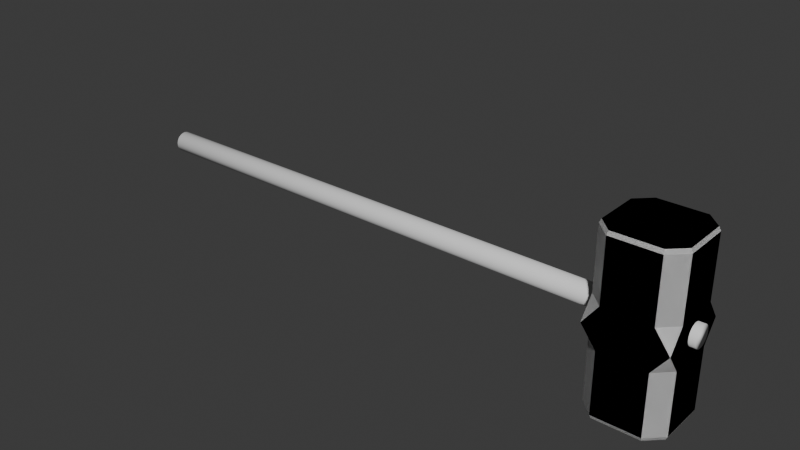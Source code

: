 # Source: sledgehammer.blend  (saved by Blender 4.0.36; exported with 4.5.12 LTS)
import bpy
from mathutils import Matrix  # noqa: F401  (used for matrix-valued properties, if any)

bpy.ops.wm.read_factory_settings(use_empty=True)
scene = bpy.context.scene
scene.name = 'Scene'

# ---- collections
col_collection = bpy.data.collections.new('Collection'); scene.collection.children.link(col_collection)

# ---- materials (node trees are filled in below, after node groups)
mat_material = bpy.data.materials.new('Material')
mat_material.alpha_threshold = 0.0
mat_material.use_transparent_shadow = False
mat_material.roughness = 0.5
mat_material.line_color = (0.0, 0.0, 0.0, 1.0)

# ---- material node trees
mat_material.use_nodes = True; mat_material.node_tree.nodes.clear()
_N = mat_material.node_tree.nodes; _L = mat_material.node_tree.links
n0 = _N.new('ShaderNodeOutputMaterial'); n0.name = 'Material Output'; n0.location = (300, 300)
n1 = _N.new('ShaderNodeBsdfPrincipled'); n1.name = 'Principled BSDF'; n1.location = (10, 300)
n1.inputs[3].default_value = 1.45
_L.new(n1.outputs[0], n0.inputs[0])
n0.is_active_output = True

# ---- world
world_world = bpy.data.worlds.new('World'); scene.world = world_world
world_world.use_nodes = True; world_world.node_tree.nodes.clear()
_N = world_world.node_tree.nodes; _L = world_world.node_tree.links
n0 = _N.new('ShaderNodeOutputWorld'); n0.name = 'World Output'; n0.location = (300, 300)
n1 = _N.new('ShaderNodeBackground'); n1.name = 'Background'; n1.location = (10, 300)
n1.inputs[0].default_value = (0.05088, 0.05088, 0.05088, 1.0)
_L.new(n1.outputs[0], n0.inputs[0])
n0.is_active_output = True
world_world.color = (0.05088, 0.05088, 0.05088)
world_world.use_sun_shadow = False
world_world.sun_shadow_jitter_overblur = 0.0

# ---- meshes
me_cube = bpy.data.meshes.new('Cube')
me_cube.from_pydata([(1.0, 1.0, 0.0), (-1.0, -1.0, 0.0), (1.0, -1.0, 0.0), (-1.0, 1.0, 0.0), (0.6092, 1.0, 0.2374), (1.0, 0.6092, 0.2374), (1.0, 1.0, 5.001e-05), (-0.6092, -1.0, 0.2374), (-1.0, -0.6092, 0.2374), (-1.0, -1.0, 5.001e-05), (1.0, -0.6092, 0.2374), (0.6092, -1.0, 0.2374), (1.0, -1.0, 5.001e-05), (-1.0, 0.6092, 0.2374), (-0.6092, 1.0, 0.2374), (-1.0, 1.0, 5.001e-05), (0.9561, 0.591, 1.0), (1.0, 0.6092, 0.9561), (0.591, 0.9561, 1.0), (0.6092, 1.0, 0.9561), (0.591, -0.9561, 1.0), (0.6092, -1.0, 0.9561), (0.9561, -0.591, 1.0), (1.0, -0.6092, 0.9561), (-0.591, 0.9561, 1.0), (-0.6092, 1.0, 0.9561), (-0.9561, 0.591, 1.0), (-1.0, 0.6092, 0.9561), (-0.9561, -0.591, 1.0), (-1.0, -0.6092, 0.9561), (-0.591, -0.9561, 1.0), (-0.6092, -1.0, 0.9561)], [], [(21, 11, 10, 23), (13, 27, 25, 14), (15, 14, 4, 6, 0, 3), (14, 25, 19, 4), (7, 31, 29, 8), (6, 5, 10, 12, 2, 0), (12, 11, 7, 9, 1, 2), (9, 8, 13, 15, 3, 1), (4, 5, 6), (7, 8, 9), (10, 11, 12), (13, 14, 15), (5, 17, 23, 10), (11, 21, 31, 7), (8, 29, 27, 13), (16, 18, 24, 26, 28, 30, 20, 22), (18, 16, 17, 19), (22, 20, 21, 23), (26, 24, 25, 27), (30, 28, 29, 31), (16, 22, 23, 17), (19, 25, 24, 18), (27, 29, 28, 26), (31, 21, 20, 30), (4, 19, 17, 5)])
_uv = me_cube.uv_layers.new(name='UVMap')
_uv.uv.foreach_set('vector', [0.6195, 0.7988, 0.5297, 0.7988, 0.5297, 0.7012, 0.6195, 0.7012, 0.5297, 0.2012, 0.6195, 0.2012, 0.6195, 0.2988, 0.5297, 0.2988, 0.5, 0.25, 0.5297, 0.2988, 0.5297, 0.4512, 0.5, 0.5, 0.5, 0.5, 0.5, 0.25, 0.5297, 0.2988, 0.6195, 0.2988, 0.6195, 0.4512, 0.5297, 0.4512, 0.5297, 0.0, 0.6195, 0.0, 0.6195, 0.04885, 0.5297, 0.04885, 0.5, 0.5, 0.5297, 0.5488, 0.5297, 0.7012, 0.5, 0.75, 0.5, 0.75, 0.5, 0.5, 0.5, 0.75, 0.5297, 0.7988, 0.5297, 0.9512, 0.5, 1.0, 0.5, 1.0, 0.5, 0.75, 0.5, 0.0, 0.5297, 0.04885, 0.5297, 0.2012, 0.5, 0.25, 0.5, 0.25, 0.5, 0.0, 0.5297, 0.4512, 0.5297, 0.5, 0.5, 0.5, 0.5297, 0.0, 0.5297, 0.04885, 0.5, 0.0, 0.5297, 0.7012, 0.5297, 0.75, 0.5, 0.75, 0.5297, 0.2012, 0.5297, 0.25, 0.5, 0.25, 0.5297, 0.5488, 0.6195, 0.5488, 0.6195, 0.7012, 0.5297, 0.7012, 0.5297, 0.7988, 0.6195, 0.7988, 0.6195, 0.9512, 0.5297, 0.9512, 0.5297, 0.04885, 0.6195, 0.04885, 0.6195, 0.2012, 0.5297, 0.2012, 0.6305, 0.5511, 0.6761, 0.5055, 0.8239, 0.5055, 0.8695, 0.5511, 0.8695, 0.6989, 0.8239, 0.7445, 0.6761, 0.7445, 0.6305, 0.6989, 0.6761, 0.5055, 0.6305, 0.5511, 0.625, 0.5488, 0.6738, 0.5, 0.6305, 0.6989, 0.6761, 0.7445, 0.6738, 0.75, 0.625, 0.7012, 0.8695, 0.5511, 0.8239, 0.5055, 0.8262, 0.5, 0.875, 0.5488, 0.8239, 0.7445, 0.8695, 0.6989, 0.875, 0.7012, 0.8262, 0.75, 0.6305, 0.5511, 0.6305, 0.6989, 0.6195, 0.7012, 0.6195, 0.5488, 0.6738, 0.5, 0.8262, 0.5, 0.8239, 0.5055, 0.6761, 0.5055, 0.875, 0.5488, 0.875, 0.7012, 0.8695, 0.6989, 0.8695, 0.5511, 0.8262, 0.75, 0.6738, 0.75, 0.6761, 0.7445, 0.8239, 0.7445, 0.5297, 0.4512, 0.6195, 0.4512, 0.6195, 0.5488, 0.5297, 0.5488])
me_cube.materials.append(mat_material)
me_cube.use_mirror_vertex_groups = False
me_cube.update()
me_cylinder = bpy.data.meshes.new('Cylinder')
me_cylinder.from_pydata([(-1.497e-29, 0.1079, -1.618), (1.497e-29, 0.1079, 1.618), (0.02105, 0.1058, -1.618), (0.02105, 0.1058, 1.618), (0.04129, 0.09967, -1.618), (0.04129, 0.09967, 1.618), (0.05994, 0.0897, -1.618), (0.05994, 0.0897, 1.618), (0.07629, 0.07629, -1.618), (0.07629, 0.07629, 1.618), (0.0897, 0.05994, -1.618), (0.0897, 0.05994, 1.618), (0.09967, 0.04129, -1.618), (0.09967, 0.04129, 1.618), (0.1058, 0.02105, -1.618), (0.1058, 0.02105, 1.618), (0.1079, 0.0, -1.618), (0.1079, 0.0, 1.618), (0.1058, -0.02105, -1.618), (0.1058, -0.02105, 1.618), (0.09967, -0.04129, -1.618), (0.09967, -0.04129, 1.618), (0.0897, -0.05994, -1.618), (0.0897, -0.05994, 1.618), (0.07629, -0.07629, -1.618), (0.07629, -0.07629, 1.618), (0.05994, -0.0897, -1.618), (0.05994, -0.0897, 1.618), (0.04129, -0.09967, -1.618), (0.04129, -0.09967, 1.618), (0.02105, -0.1058, -1.618), (0.02105, -0.1058, 1.618), (-1.497e-29, -0.1079, -1.618), (1.497e-29, -0.1079, 1.618), (-0.02105, -0.1058, -1.618), (-0.02105, -0.1058, 1.618), (-0.04129, -0.09967, -1.618), (-0.04129, -0.09967, 1.618), (-0.05994, -0.0897, -1.618), (-0.05994, -0.0897, 1.618), (-0.07629, -0.07629, -1.618), (-0.07629, -0.07629, 1.618), (-0.0897, -0.05994, -1.618), (-0.0897, -0.05994, 1.618), (-0.09967, -0.04129, -1.618), (-0.09967, -0.04129, 1.618), (-0.1058, -0.02105, -1.618), (-0.1058, -0.02105, 1.618), (-0.1079, 0.0, -1.618), (-0.1079, 0.0, 1.618), (-0.1058, 0.02105, -1.618), (-0.1058, 0.02105, 1.618), (-0.09967, 0.04129, -1.618), (-0.09967, 0.04129, 1.618), (-0.0897, 0.05994, -1.618), (-0.0897, 0.05994, 1.618), (-0.07629, 0.07629, -1.618), (-0.07629, 0.07629, 1.618), (-0.05994, 0.0897, -1.618), (-0.05994, 0.0897, 1.618), (-0.04129, 0.09967, -1.618), (-0.04129, 0.09967, 1.618), (-0.02105, 0.1058, -1.618), (-0.02105, 0.1058, 1.618)], [], [(0, 1, 3, 2), (2, 3, 5, 4), (4, 5, 7, 6), (6, 7, 9, 8), (8, 9, 11, 10), (10, 11, 13, 12), (12, 13, 15, 14), (14, 15, 17, 16), (16, 17, 19, 18), (18, 19, 21, 20), (20, 21, 23, 22), (22, 23, 25, 24), (24, 25, 27, 26), (26, 27, 29, 28), (28, 29, 31, 30), (30, 31, 33, 32), (32, 33, 35, 34), (34, 35, 37, 36), (36, 37, 39, 38), (38, 39, 41, 40), (40, 41, 43, 42), (42, 43, 45, 44), (44, 45, 47, 46), (46, 47, 49, 48), (48, 49, 51, 50), (50, 51, 53, 52), (52, 53, 55, 54), (54, 55, 57, 56), (56, 57, 59, 58), (58, 59, 61, 60), (3, 1, 63, 61, 59, 57, 55, 53, 51, 49, 47, 45, 43, 41, 39, 37, 35, 33, 31, 29, 27, 25, 23, 21, 19, 17, 15, 13, 11, 9, 7, 5), (60, 61, 63, 62), (62, 63, 1, 0), (0, 2, 4, 6, 8, 10, 12, 14, 16, 18, 20, 22, 24, 26, 28, 30, 32, 34, 36, 38, 40, 42, 44, 46, 48, 50, 52, 54, 56, 58, 60, 62)])
me_cylinder.polygons.foreach_set('use_smooth', [True] * 34)
_uv = me_cylinder.uv_layers.new(name='UVMap')
_uv.uv.foreach_set('vector', [1.0, 0.5, 1.0, 1.0, 0.9688, 1.0, 0.9688, 0.5, 0.9688, 0.5, 0.9688, 1.0, 0.9375, 1.0, 0.9375, 0.5, 0.9375, 0.5, 0.9375, 1.0, 0.9062, 1.0, 0.9062, 0.5, 0.9062, 0.5, 0.9062, 1.0, 0.875, 1.0, 0.875, 0.5, 0.875, 0.5, 0.875, 1.0, 0.8438, 1.0, 0.8438, 0.5, 0.8438, 0.5, 0.8438, 1.0, 0.8125, 1.0, 0.8125, 0.5, 0.8125, 0.5, 0.8125, 1.0, 0.7812, 1.0, 0.7812, 0.5, 0.7812, 0.5, 0.7812, 1.0, 0.75, 1.0, 0.75, 0.5, 0.75, 0.5, 0.75, 1.0, 0.7188, 1.0, 0.7188, 0.5, 0.7188, 0.5, 0.7188, 1.0, 0.6875, 1.0, 0.6875, 0.5, 0.6875, 0.5, 0.6875, 1.0, 0.6562, 1.0, 0.6562, 0.5, 0.6562, 0.5, 0.6562, 1.0, 0.625, 1.0, 0.625, 0.5, 0.625, 0.5, 0.625, 1.0, 0.5938, 1.0, 0.5938, 0.5, 0.5938, 0.5, 0.5938, 1.0, 0.5625, 1.0, 0.5625, 0.5, 0.5625, 0.5, 0.5625, 1.0, 0.5312, 1.0, 0.5312, 0.5, 0.5312, 0.5, 0.5312, 1.0, 0.5, 1.0, 0.5, 0.5, 0.5, 0.5, 0.5, 1.0, 0.4688, 1.0, 0.4688, 0.5, 0.4688, 0.5, 0.4688, 1.0, 0.4375, 1.0, 0.4375, 0.5, 0.4375, 0.5, 0.4375, 1.0, 0.4062, 1.0, 0.4062, 0.5, 0.4062, 0.5, 0.4062, 1.0, 0.375, 1.0, 0.375, 0.5, 0.375, 0.5, 0.375, 1.0, 0.3438, 1.0, 0.3438, 0.5, 0.3438, 0.5, 0.3438, 1.0, 0.3125, 1.0, 0.3125, 0.5, 0.3125, 0.5, 0.3125, 1.0, 0.2812, 1.0, 0.2812, 0.5, 0.2812, 0.5, 0.2812, 1.0, 0.25, 1.0, 0.25, 0.5, 0.25, 0.5, 0.25, 1.0, 0.2188, 1.0, 0.2188, 0.5, 0.2188, 0.5, 0.2188, 1.0, 0.1875, 1.0, 0.1875, 0.5, 0.1875, 0.5, 0.1875, 1.0, 0.1562, 1.0, 0.1562, 0.5, 0.1562, 0.5, 0.1562, 1.0, 0.125, 1.0, 0.125, 0.5, 0.125, 0.5, 0.125, 1.0, 0.09375, 1.0, 0.09375, 0.5, 0.09375, 0.5, 0.09375, 1.0, 0.0625, 1.0, 0.0625, 0.5, 0.2968, 0.4854, 0.25, 0.49, 0.2032, 0.4854, 0.1582, 0.4717, 0.1167, 0.4496, 0.08029, 0.4197, 0.05045, 0.3833, 0.02827, 0.3418, 0.01461, 0.2968, 0.01, 0.25, 0.01461, 0.2032, 0.02827, 0.1582, 0.05045, 0.1167, 0.08029, 0.08029, 0.1167, 0.05045, 0.1582, 0.02827, 0.2032, 0.01461, 0.25, 0.01, 0.2968, 0.01461, 0.3418, 0.02827, 0.3833, 0.05045, 0.4197, 0.08029, 0.4496, 0.1167, 0.4717, 0.1582, 0.4854, 0.2032, 0.49, 0.25, 0.4854, 0.2968, 0.4717, 0.3418, 0.4496, 0.3833, 0.4197, 0.4197, 0.3833, 0.4496, 0.3418, 0.4717, 0.0625, 0.5, 0.0625, 1.0, 0.03125, 1.0, 0.03125, 0.5, 0.03125, 0.5, 0.03125, 1.0, 0.0, 1.0, 0.0, 0.5, 0.75, 0.49, 0.7968, 0.4854, 0.8418, 0.4717, 0.8833, 0.4496, 0.9197, 0.4197, 0.9496, 0.3833, 0.9717, 0.3418, 0.9854, 0.2968, 0.99, 0.25, 0.9854, 0.2032, 0.9717, 0.1582, 0.9496, 0.1167, 0.9197, 0.08029, 0.8833, 0.05045, 0.8418, 0.02827, 0.7968, 0.01461, 0.75, 0.01, 0.7032, 0.01461, 0.6582, 0.02827, 0.6167, 0.05045, 0.5803, 0.08029, 0.5504, 0.1167, 0.5283, 0.1582, 0.5146, 0.2032, 0.51, 0.25, 0.5146, 0.2968, 0.5283, 0.3418, 0.5504, 0.3833, 0.5803, 0.4197, 0.6167, 0.4496, 0.6582, 0.4717, 0.7032, 0.4854])
me_cylinder.update()

# ---- objects
ob_cube = bpy.data.objects.new('Cube', me_cube)
ob_cylinder = bpy.data.objects.new('Cylinder', me_cylinder)

# ---- transforms, parenting, visibility, modifiers, constraints
ob_cube.location = (0.0, 0.0, 0.0)
ob_cube.scale = (0.4001, 0.3907, 0.8831)
ob_cube.lock_rotations_4d = False
ob_cube.empty_display_type = 'ARROWS'
ob_cube.lineart.crease_threshold = 0.0
_m = ob_cube.modifiers.new('Mirror', 'MIRROR')
_m.use_axis = (True, False, True)
_m.use_clip = True
ob_cylinder.location = (-2.619, 0.005814, 0.02285)
ob_cylinder.rotation_euler = (1.571, -0.0, -1.571)
ob_cylinder.scale = (1.0, 1.0, 1.906)

# ---- collection membership
col_collection.objects.link(ob_cube)
col_collection.objects.link(ob_cylinder)

# ---- scene / render settings (as saved in the file)
scene.frame_start = 1; scene.frame_end = 250; scene.frame_set(1)
scene.render.engine = 'BLENDER_EEVEE_NEXT'
scene.cycles.sampling_pattern = 'TABULATED_SOBOL'
bpy.context.view_layer.update()

# ---- added for rendering (the .blend has no active camera and no usable light): camera, sun
cam_auto = bpy.data.cameras.new('AutoCamera')
cam_auto.lens = 50.0
cam_auto.sensor_width = 36.0
cam_auto.clip_end = 1000.0
ob_auto_camera = bpy.data.objects.new('AutoCamera', cam_auto)
scene.collection.objects.link(ob_auto_camera)
ob_auto_camera.location = (3.35931, -7.1734, 4.78227)
ob_auto_camera.rotation_euler = (1.09748, -7.21219e-08, 0.694738)
scene.camera = ob_auto_camera
light_auto_sun = bpy.data.lights.new('AutoSun', 'SUN')
light_auto_sun.energy = 3.0
light_auto_sun.angle = 0.0523599
ob_auto_sun = bpy.data.objects.new('AutoSun', light_auto_sun)
scene.collection.objects.link(ob_auto_sun)
ob_auto_sun.rotation_euler = (0.872665, 0.174533, 0.523599)
bpy.context.view_layer.update()
